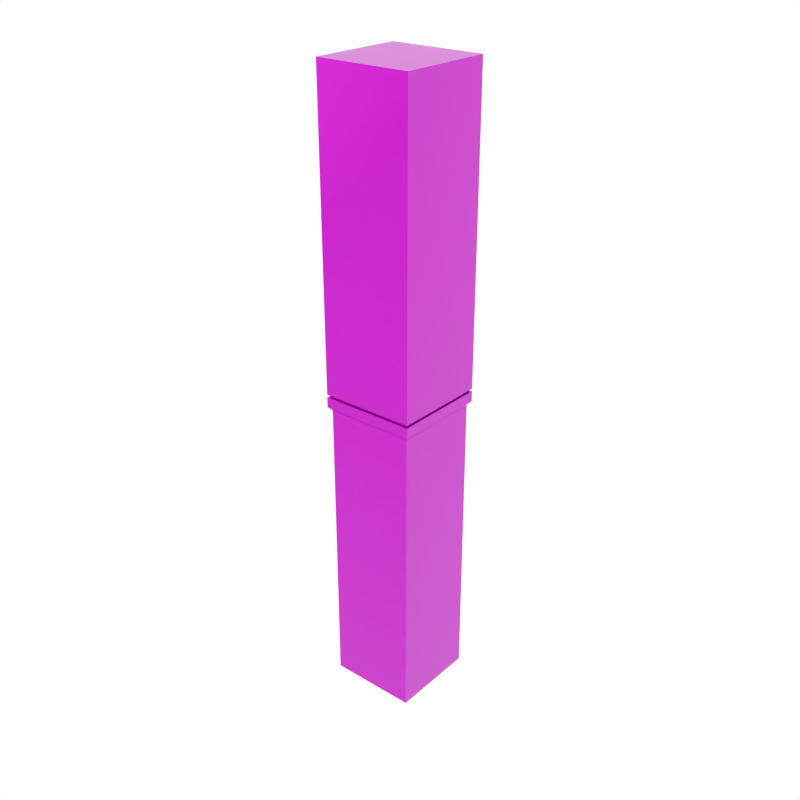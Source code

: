 # Source: Column_1.blend  (saved by Blender 3.0.42; exported with 4.5.12 LTS)
import bpy
from mathutils import Matrix  # noqa: F401  (used for matrix-valued properties, if any)

bpy.ops.wm.read_factory_settings(use_empty=True)
scene = bpy.context.scene
scene.name = 'Scene'

# ---- collections
col_collection_1 = bpy.data.collections.new('Collection 1'); scene.collection.children.link(col_collection_1)

# ---- images (referenced by path relative to the original .blend; pixels are not part of the script)
import os
ASSET_DIR = os.environ.get("B2B_ASSET_DIR", "")  # directory of the original .blend (textures are referenced by path, not embedded)
HERE = os.path.dirname(os.path.abspath(__file__))  # packed textures are extracted next to this script under _unpacked/

def load_image(name, relpath, width, height, colorspace="sRGB"):
    """Load a texture the original file referenced (path relative to the .blend, or extracted next to this script)."""
    p = next((c for c in (os.path.join(HERE, relpath), os.path.join(ASSET_DIR, relpath)) if relpath and os.path.exists(c)), "")
    if p:
        img = bpy.data.images.load(p, check_existing=True)
        img.name = name
    else:  # same state as the original file: an image datablock whose file is absent (Cycles renders it pink)
        img = bpy.data.images.new(name, width, height)
        img.source = "FILE"
        img.filepath = "//" + (relpath or name)
    img.colorspace_settings.name = colorspace
    return img
img_metalstainlesssteelbrushedelongated005_nrm16_2k_metalness = load_image('MetalStainlessSteelBrushedElongated005_NRM16_2K_METALNESS', 'MetalStainlessSteelBrushedElongated005_NRM16_2K_METALNESS.tif', 1024, 1024, 'sRGB')
img_metalstainlesssteelbrushedelongated005_metalness_2k_metalness = load_image('MetalStainlessSteelBrushedElongated005_METALNESS_2K_METALNESS', 'MetalStainlessSteelBrushedElongated005_METALNESS_2K_METALNESS.jpg', 1024, 1024, 'sRGB')
img_metalstainlesssteelbrushedelongated005_roughness_2k_metalness = load_image('MetalStainlessSteelBrushedElongated005_ROUGHNESS_2K_METALNESS', 'MetalStainlessSteelBrushedElongated005_ROUGHNESS_2K_METALNESS.jpg', 1024, 1024, 'sRGB')
img_metalstainlesssteelbrushedelongated005_col_2k_metalness = load_image('MetalStainlessSteelBrushedElongated005_COL_2K_METALNESS', 'MetalStainlessSteelBrushedElongated005_COL_2K_METALNESS.jpg', 1024, 1024, 'sRGB')
img_metalscuffs002_disp16_2k = load_image('MetalScuffs002_DISP16_2K', 'MetalScuffs002_DISP16_2K.tif', 1024, 1024, 'sRGB')
img_metalscuffs002_nrm16_2k = load_image('MetalScuffs002_NRM16_2K', 'MetalScuffs002_NRM16_2K.tif', 1024, 1024, 'sRGB')
img_metalscuffs002_metalness_2k = load_image('MetalScuffs002_METALNESS_2K', 'MetalScuffs002_METALNESS_2K.jpg', 1024, 1024, 'sRGB')
img_metalscuffs002_alphamasked_2k = load_image('MetalScuffs002_ALPHAMASKED_2K', 'MetalScuffs002_ALPHAMASKED_2K.png', 1024, 1024, 'sRGB')
img_metalscuffs002_overlay_2k = load_image('MetalScuffs002_OVERLAY_2K', 'MetalScuffs002_OVERLAY_2K.jpg', 1024, 1024, 'sRGB')
img_metalcorrodedheavy001_disp16_2k_metalness = load_image('MetalCorrodedHeavy001_DISP16_2K_METALNESS', 'MetalCorrodedHeavy001_DISP16_2K_METALNESS.tif', 1024, 1024, 'sRGB')
img_metalcorrodedheavy001_nrm16_2k_metalness = load_image('MetalCorrodedHeavy001_NRM16_2K_METALNESS', 'MetalCorrodedHeavy001_NRM16_2K_METALNESS.tif', 1024, 1024, 'sRGB')
img_metalcorrodedheavy001_metalness_2k_metalness = load_image('MetalCorrodedHeavy001_METALNESS_2K_METALNESS', 'MetalCorrodedHeavy001_METALNESS_2K_METALNESS.jpg', 1024, 1024, 'sRGB')
img_metalcorrodedheavy001_roughness_2k_metalness = load_image('MetalCorrodedHeavy001_ROUGHNESS_2K_METALNESS', 'MetalCorrodedHeavy001_ROUGHNESS_2K_METALNESS.jpg', 1024, 1024, 'sRGB')
img_metalcorrodedheavy001_col_2k_metalness = load_image('MetalCorrodedHeavy001_COL_2K_METALNESS', 'MetalCorrodedHeavy001_COL_2K_METALNESS.jpg', 1024, 1024, 'sRGB')

# ---- materials (node trees are filled in below, after node groups)
mat_main = bpy.data.materials.new('Main')
mat_main.alpha_threshold = 0.0
mat_main.diffuse_color = (0.402, 0.402, 0.402, 1.0)
mat_main.roughness = 0.5
mat_darkgrey = bpy.data.materials.new('DarkGrey')
mat_darkgrey.alpha_threshold = 0.0
mat_darkgrey.diffuse_color = (0.2395, 0.2395, 0.2395, 1.0)
mat_darkgrey.roughness = 0.5
mat_metalstainlesssteelbrushedelongated005_2k = bpy.data.materials.new('MetalStainlessSteelBrushedElongated005_2K')
mat_metalstainlesssteelbrushedelongated005_2k.displacement_method = 'BOTH'
mat_metalscuffs002_2k = bpy.data.materials.new('MetalScuffs002_2K')
mat_metalscuffs002_2k.displacement_method = 'BOTH'
mat_metalcorrodedheavy001_2k = bpy.data.materials.new('MetalCorrodedHeavy001_2K')
mat_metalcorrodedheavy001_2k.displacement_method = 'BOTH'

# ---- node groups
ng_poliigon_adjustments_001 = bpy.data.node_groups.new('.Poliigon_Adjustments.001', 'ShaderNodeTree')
_s = ng_poliigon_adjustments_001.interface.new_socket(name='Base Color', in_out='OUTPUT', socket_type='NodeSocketColor')
_s.default_value = (0.0, 0.0, 0.0, 0.0)
_s = ng_poliigon_adjustments_001.interface.new_socket(name='Subsurface Color', in_out='OUTPUT', socket_type='NodeSocketColor')
_s = ng_poliigon_adjustments_001.interface.new_socket(name='Metalness', in_out='OUTPUT', socket_type='NodeSocketFloat')
_s = ng_poliigon_adjustments_001.interface.new_socket(name='Roughness', in_out='OUTPUT', socket_type='NodeSocketFloat')
_s.min_value = 0.0
_s.max_value = 0.0
_s = ng_poliigon_adjustments_001.interface.new_socket(name='Transmission', in_out='OUTPUT', socket_type='NodeSocketFloat')
_s = ng_poliigon_adjustments_001.interface.new_socket(name='Alpha', in_out='OUTPUT', socket_type='NodeSocketFloat')
_s.default_value = 0.01
_s.min_value = -1e+04
_s.max_value = 1e+04
_s = ng_poliigon_adjustments_001.interface.new_socket(name='Normal', in_out='OUTPUT', socket_type='NodeSocketVector')
_s = ng_poliigon_adjustments_001.interface.new_socket(name='Height', in_out='OUTPUT', socket_type='NodeSocketFloat')
_s = ng_poliigon_adjustments_001.interface.new_socket(name='Scale', in_out='INPUT', socket_type='NodeSocketFloat')
_s.default_value = 1.0
_s.min_value = 0.0
_s.max_value = 1000.0
_s = ng_poliigon_adjustments_001.interface.new_socket(name='COLOR', in_out='INPUT', socket_type='NodeSocketColor')
_s.default_value = (1.0, 1.0, 1.0, 1.0)
_s = ng_poliigon_adjustments_001.interface.new_socket(name='Hue Adj.', in_out='INPUT', socket_type='NodeSocketFloat')
_s.min_value = -10.0
_s.max_value = 10.0
_s = ng_poliigon_adjustments_001.interface.new_socket(name='Saturation Adj.', in_out='INPUT', socket_type='NodeSocketFloat')
_s.min_value = -10.0
_s.max_value = 10.0
_s = ng_poliigon_adjustments_001.interface.new_socket(name='Value Adj.', in_out='INPUT', socket_type='NodeSocketFloat')
_s.min_value = -10.0
_s.max_value = 10.0
_s = ng_poliigon_adjustments_001.interface.new_socket(name='Brightness Adj.', in_out='INPUT', socket_type='NodeSocketFloat')
_s.min_value = -10.0
_s.max_value = 10.0
_s = ng_poliigon_adjustments_001.interface.new_socket(name='Contrast Adj.', in_out='INPUT', socket_type='NodeSocketFloat')
_s.min_value = -10.0
_s.max_value = 10.0
_s = ng_poliigon_adjustments_001.interface.new_socket(name='SSS', in_out='INPUT', socket_type='NodeSocketColor')
_s = ng_poliigon_adjustments_001.interface.new_socket(name='Subsurface Multiplier', in_out='INPUT', socket_type='NodeSocketFloat')
_s = ng_poliigon_adjustments_001.interface.new_socket(name='METALNESS', in_out='INPUT', socket_type='NodeSocketColor')
_s = ng_poliigon_adjustments_001.interface.new_socket(name='ROUGHNESS', in_out='INPUT', socket_type='NodeSocketColor')
_s.default_value = (0.8, 0.8, 0.8, 1.0)
_s = ng_poliigon_adjustments_001.interface.new_socket(name='Roughness Adj.', in_out='INPUT', socket_type='NodeSocketFloat')
_s.min_value = 0.0
_s.max_value = 10.0
_s = ng_poliigon_adjustments_001.interface.new_socket(name='Alpha', in_out='INPUT', socket_type='NodeSocketFloat')
_s.default_value = 1.0
_s.min_value = 0.0
_s.max_value = 1.0
_s = ng_poliigon_adjustments_001.interface.new_socket(name='DISPLACEMENT', in_out='INPUT', socket_type='NodeSocketColor')
_s = ng_poliigon_adjustments_001.interface.new_socket(name='Displacement Strength', in_out='INPUT', socket_type='NodeSocketFloat')
_s.min_value = -100.0
_s.max_value = 100.0
_s = ng_poliigon_adjustments_001.interface.new_socket(name='Displacement Mid-level', in_out='INPUT', socket_type='NodeSocketFloat')
_s.min_value = -100.0
_s.max_value = 100.0
_s = ng_poliigon_adjustments_001.interface.new_socket(name='Normal', in_out='INPUT', socket_type='NodeSocketVector')
_s = ng_poliigon_adjustments_001.interface.new_socket(name='Transmission', in_out='INPUT', socket_type='NodeSocketFloat')
_N = ng_poliigon_adjustments_001.nodes; _L = ng_poliigon_adjustments_001.links
n0 = _N.new('ShaderNodeHueSaturation'); n0.name = 'COLOR Adjust'; n0.location = (-60, 320)
n0.label = 'COLOR Adjust'
n1 = _N.new('ShaderNodeMath'); n1.name = 'ROUGHNESS Multiply'; n1.location = (-74, -60)
n1.label = 'ROUGHNESS Multiply'
n1.hide = True
n1.operation = 'MULTIPLY'
n2 = _N.new('ShaderNodeMath'); n2.name = 'ROUGHNESS Fix Pre'; n2.location = (-74, -140)
n2.label = 'ROUGHNESS Fix Pre'
n2.hide = True
n2.operation = 'SUBTRACT'
n2.inputs[1].default_value = 1.0
n3 = _N.new('ShaderNodeMath'); n3.name = 'Disp Fix Mult'; n3.location = (-74, -319)
n3.label = 'Disp Fix Mult'
n3.hide = True
n3.operation = 'MULTIPLY'
n4 = _N.new('ShaderNodeBrightContrast'); n4.name = 'Bright/Contrast'; n4.location = (127, 220)
n5 = _N.new('ShaderNodeMath'); n5.name = 'Roughness Fix'; n5.location = (127, -100)
n5.label = 'Roughness Fix'
n5.hide = True
n6 = _N.new('ShaderNodeMath'); n6.name = 'Math.010'; n6.location = (127, 20)
n6.hide = True
n6.operation = 'MULTIPLY'
n6.use_clamp = True
n7 = _N.new('NodeGroupOutput'); n7.name = 'Group Output'; n7.location = (385, 80)
n8 = _N.new('ShaderNodeMath'); n8.name = 'Disp Fix'; n8.location = (127, -270)
n8.label = 'Disp Fix'
n8.hide = True
n9 = _N.new('ShaderNodeMath'); n9.name = 'Math.002'; n9.location = (-242, 320)
n9.hide = True
n9.operation = 'DIVIDE'
n9.inputs[1].default_value = 20.0
n10 = _N.new('ShaderNodeMath'); n10.name = 'Math.004'; n10.location = (-242, 280)
n10.hide = True
n10.operation = 'DIVIDE'
n10.inputs[1].default_value = 10.0
n11 = _N.new('ShaderNodeMath'); n11.name = 'Math.006'; n11.location = (-242, 240)
n11.hide = True
n11.operation = 'DIVIDE'
n11.inputs[1].default_value = 10.0
n12 = _N.new('ShaderNodeMath'); n12.name = 'Math.007'; n12.location = (-242, 140)
n12.hide = True
n12.operation = 'MULTIPLY'
n12.inputs[1].default_value = 0.1
n13 = _N.new('ShaderNodeMath'); n13.name = 'Math.008'; n13.location = (-242, 100)
n13.hide = True
n13.operation = 'MULTIPLY'
n13.inputs[1].default_value = 0.1
n14 = _N.new('ShaderNodeMath'); n14.name = 'Roughness'; n14.location = (-242, -100)
n14.label = 'Roughness'
n14.hide = True
n14.inputs[1].default_value = 1.0
n15 = _N.new('ShaderNodeInvert'); n15.name = 'Disp Fix Invert'; n15.location = (-242, -319)
n15.label = 'Disp Fix Invert'
n15.hide = True
n16 = _N.new('ShaderNodeMath'); n16.name = 'DISPLACEMENT Adjust'; n16.location = (-242, -216)
n16.label = 'DISPLACEMENT Adjust'
n16.hide = True
n16.operation = 'MULTIPLY'
n17 = _N.new('ShaderNodeMath'); n17.name = 'Math.001'; n17.location = (-420, 320)
n17.hide = True
n17.inputs[1].default_value = 10.0
n18 = _N.new('ShaderNodeMath'); n18.name = 'Math.003'; n18.location = (-420, 280)
n18.hide = True
n18.inputs[1].default_value = 10.0
n19 = _N.new('ShaderNodeMath'); n19.name = 'Math.005'; n19.location = (-420, 240)
n19.hide = True
n19.inputs[1].default_value = 10.0
n20 = _N.new('ShaderNodeMath'); n20.name = 'DISPLACEMENT Height'; n20.location = (-74, -270)
n20.label = 'DISPLACEMENT Height'
n20.hide = True
n21 = _N.new('NodeGroupInput'); n21.name = 'Group Input'; n21.location = (-740, 140)
_L.new(n1.outputs[0], n5.inputs[0])
_L.new(n2.outputs[0], n5.inputs[1])
_L.new(n0.outputs[0], n4.inputs[0])
_L.new(n21.outputs[5], n12.inputs[0])
_L.new(n21.outputs[6], n13.inputs[0])
_L.new(n4.outputs[0], n7.inputs[0])
_L.new(n5.outputs[0], n7.inputs[3])
_L.new(n21.outputs[11], n14.inputs[0])
_L.new(n21.outputs[1], n0.inputs[4])
_L.new(n14.outputs[0], n1.inputs[1])
_L.new(n14.outputs[0], n2.inputs[0])
_L.new(n21.outputs[10], n1.inputs[0])
_L.new(n21.outputs[12], n7.inputs[5])
_L.new(n21.outputs[9], n7.inputs[2])
_L.new(n21.outputs[2], n17.inputs[0])
_L.new(n17.outputs[0], n9.inputs[0])
_L.new(n18.outputs[0], n10.inputs[0])
_L.new(n21.outputs[3], n18.inputs[0])
_L.new(n19.outputs[0], n11.inputs[0])
_L.new(n21.outputs[4], n19.inputs[0])
_L.new(n9.outputs[0], n0.inputs[0])
_L.new(n10.outputs[0], n0.inputs[1])
_L.new(n11.outputs[0], n0.inputs[2])
_L.new(n12.outputs[0], n4.inputs[1])
_L.new(n13.outputs[0], n4.inputs[2])
_L.new(n16.outputs[0], n20.inputs[0])
_L.new(n20.outputs[0], n8.inputs[0])
_L.new(n15.outputs[0], n3.inputs[0])
_L.new(n3.outputs[0], n8.inputs[1])
_L.new(n21.outputs[13], n16.inputs[0])
_L.new(n21.outputs[15], n20.inputs[1])
_L.new(n21.outputs[16], n7.inputs[6])
_L.new(n21.outputs[14], n16.inputs[1])
_L.new(n21.outputs[14], n15.inputs[1])
_L.new(n21.outputs[7], n6.inputs[0])
_L.new(n6.outputs[0], n7.inputs[1])
_L.new(n21.outputs[8], n6.inputs[1])
_L.new(n8.outputs[0], n7.inputs[7])
_L.new(n21.outputs[17], n7.inputs[4])
n7.is_active_output = True
ng_simple_uv_mapping_001 = bpy.data.node_groups.new('.simple_uv_mapping.001', 'ShaderNodeTree')
_s = ng_simple_uv_mapping_001.interface.new_socket(name='UV', in_out='OUTPUT', socket_type='NodeSocketVector')
_s = ng_simple_uv_mapping_001.interface.new_socket(name='UV', in_out='INPUT', socket_type='NodeSocketVector')
_s.min_value = -1e+04
_s.max_value = 1e+04
_s = ng_simple_uv_mapping_001.interface.new_socket(name='Scale', in_out='INPUT', socket_type='NodeSocketFloat')
_s.default_value = 1.0
_s.min_value = 0.0
_s.max_value = 500.0
_s = ng_simple_uv_mapping_001.interface.new_socket(name='Aspect Ratio', in_out='INPUT', socket_type='NodeSocketFloat')
_s.default_value = 1.0
_s.min_value = 0.0
_s.max_value = 2.0
_s = ng_simple_uv_mapping_001.interface.new_socket(name='Translate X', in_out='INPUT', socket_type='NodeSocketFloat')
_s.min_value = -50.0
_s.max_value = 50.0
_s = ng_simple_uv_mapping_001.interface.new_socket(name='Translate Y', in_out='INPUT', socket_type='NodeSocketFloat')
_s.min_value = -50.0
_s.max_value = 50.0
_s = ng_simple_uv_mapping_001.interface.new_socket(name='Rotation', in_out='INPUT', socket_type='NodeSocketFloat')
_s.min_value = -360.0
_s.max_value = 360.0
_N = ng_simple_uv_mapping_001.nodes; _L = ng_simple_uv_mapping_001.links
n0 = _N.new('ShaderNodeCombineXYZ'); n0.name = 'Combine XYZ'; n0.location = (54, -485)
n0.hide = True
n1 = _N.new('ShaderNodeCombineXYZ'); n1.name = 'Combine XYZ.001'; n1.location = (365, -373)
n1.hide = True
n1.inputs[0].default_value = 1.0
n1.inputs[2].default_value = 1.0
n2 = _N.new('NodeFrame'); n2.name = 'Frame'; n2.location = (-1436, 874)
n2.label = 'Scale'
n2.width = 200
n2.label_size = 64
n3 = _N.new('NodeFrame'); n3.name = 'Frame.001'; n3.location = (-976, 544)
n3.label = 'Aspect Adjust'
n3.width = 369
n3.label_size = 64
n4 = _N.new('NodeFrame'); n4.name = 'Frame.002'; n4.location = (-284, 656)
n4.label = 'Translate'
n4.width = 360
n4.label_size = 64
n5 = _N.new('NodeFrame'); n5.name = 'Frame.003'; n5.location = (800, 800)
n5.label = 'Rotation'
n5.width = 360
n5.label_size = 64
n6 = _N.new('NodeGroupInput'); n6.name = 'Group Input'; n6.location = (-1082, 127)
n7 = _N.new('NodeGroupOutput'); n7.name = 'Group Output'; n7.location = (492, 262)
n8 = _N.new('ShaderNodeMath'); n8.name = 'Math'; n8.location = (-653, -630)
n8.hide = True
n8.operation = 'RADIANS'
n9 = _N.new('ShaderNodeVectorMath'); n9.name = 'Vector Math'; n9.location = (608, -646)
n9.hide = True
n9.operation = 'MULTIPLY'
n10 = _N.new('ShaderNodeVectorMath'); n10.name = 'Vector Math.001'; n10.location = (214, -430)
n10.hide = True
n11 = _N.new('ShaderNodeVectorMath'); n11.name = 'Vector Math.002'; n11.location = (533, -317)
n11.hide = True
n11.operation = 'MULTIPLY'
n12 = _N.new('ShaderNodeVectorRotate'); n12.name = 'Vector Rotate'; n12.location = (-492, -573)
n12.hide = True
n0.parent = n4
n1.parent = n3
n8.parent = n5
n9.parent = n2
n10.parent = n4
n11.parent = n3
n12.parent = n5
_L.new(n6.outputs[0], n9.inputs[0])
_L.new(n6.outputs[3], n0.inputs[0])
_L.new(n6.outputs[4], n0.inputs[1])
_L.new(n6.outputs[2], n1.inputs[1])
_L.new(n9.outputs[0], n11.inputs[0])
_L.new(n0.outputs[0], n10.inputs[1])
_L.new(n11.outputs[0], n10.inputs[0])
_L.new(n1.outputs[0], n11.inputs[1])
_L.new(n6.outputs[1], n9.inputs[1])
_L.new(n10.outputs[0], n12.inputs[0])
_L.new(n6.outputs[5], n8.inputs[0])
_L.new(n12.outputs[0], n7.inputs[0])
_L.new(n8.outputs[0], n12.inputs[3])
n7.is_active_output = True
ng_metalstainlesssteelbrushedelongated005_2k = bpy.data.node_groups.new('MetalStainlessSteelBrushedElongated005_2K', 'ShaderNodeTree')
_s = ng_metalstainlesssteelbrushedelongated005_2k.interface.new_socket(name='Base Color', in_out='OUTPUT', socket_type='NodeSocketColor')
_s.default_value = (0.0, 0.0, 0.0, 0.0)
_s = ng_metalstainlesssteelbrushedelongated005_2k.interface.new_socket(name='Subsurface Color', in_out='OUTPUT', socket_type='NodeSocketColor')
_s = ng_metalstainlesssteelbrushedelongated005_2k.interface.new_socket(name='Metalness', in_out='OUTPUT', socket_type='NodeSocketFloat')
_s = ng_metalstainlesssteelbrushedelongated005_2k.interface.new_socket(name='Roughness', in_out='OUTPUT', socket_type='NodeSocketFloat')
_s.min_value = 0.0
_s.max_value = 0.0
_s = ng_metalstainlesssteelbrushedelongated005_2k.interface.new_socket(name='Transmission', in_out='OUTPUT', socket_type='NodeSocketFloat')
_s = ng_metalstainlesssteelbrushedelongated005_2k.interface.new_socket(name='Alpha', in_out='OUTPUT', socket_type='NodeSocketFloat')
_s.default_value = 0.01
_s.min_value = -1e+04
_s.max_value = 1e+04
_s = ng_metalstainlesssteelbrushedelongated005_2k.interface.new_socket(name='Normal', in_out='OUTPUT', socket_type='NodeSocketVector')
_s = ng_metalstainlesssteelbrushedelongated005_2k.interface.new_socket(name='Height', in_out='OUTPUT', socket_type='NodeSocketFloat')
_s = ng_metalstainlesssteelbrushedelongated005_2k.interface.new_socket(name='UV', in_out='INPUT', socket_type='NodeSocketVector')
_s.default_value = (0.5, 0.5, 0.5)
_s.min_value = -1e+04
_s.max_value = 1e+04
_s = ng_metalstainlesssteelbrushedelongated005_2k.interface.new_socket(name='Scale', in_out='INPUT', socket_type='NodeSocketFloat')
_s.default_value = 1.0
_s.min_value = 0.0
_s.max_value = 100.0
_s = ng_metalstainlesssteelbrushedelongated005_2k.interface.new_socket(name='Aspect Ratio', in_out='INPUT', socket_type='NodeSocketFloat')
_s.default_value = 1.0
_s.min_value = 0.0
_s.max_value = 1.0
_s = ng_metalstainlesssteelbrushedelongated005_2k.interface.new_socket(name='Translate X', in_out='INPUT', socket_type='NodeSocketFloat')
_s.min_value = -100.0
_s.max_value = 100.0
_s = ng_metalstainlesssteelbrushedelongated005_2k.interface.new_socket(name='Translate Y', in_out='INPUT', socket_type='NodeSocketFloat')
_s.min_value = -100.0
_s.max_value = 100.0
_s = ng_metalstainlesssteelbrushedelongated005_2k.interface.new_socket(name='Global Rotation', in_out='INPUT', socket_type='NodeSocketFloat')
_s.min_value = -360.0
_s.max_value = 360.0
_s = ng_metalstainlesssteelbrushedelongated005_2k.interface.new_socket(name='Color Hue Adj.', in_out='INPUT', socket_type='NodeSocketFloat')
_s.min_value = -10.0
_s.max_value = 10.0
_s = ng_metalstainlesssteelbrushedelongated005_2k.interface.new_socket(name='Color Saturation Adj.', in_out='INPUT', socket_type='NodeSocketFloat')
_s.min_value = -10.0
_s.max_value = 10.0
_s = ng_metalstainlesssteelbrushedelongated005_2k.interface.new_socket(name='Color Value Adj.', in_out='INPUT', socket_type='NodeSocketFloat')
_s.min_value = -10.0
_s.max_value = 10.0
_s = ng_metalstainlesssteelbrushedelongated005_2k.interface.new_socket(name='Color Brightness Adj.', in_out='INPUT', socket_type='NodeSocketFloat')
_s.min_value = -10.0
_s.max_value = 10.0
_s = ng_metalstainlesssteelbrushedelongated005_2k.interface.new_socket(name='Color Contrast Adj.', in_out='INPUT', socket_type='NodeSocketFloat')
_s.min_value = -10.0
_s.max_value = 10.0
_s = ng_metalstainlesssteelbrushedelongated005_2k.interface.new_socket(name='AO Strength', in_out='INPUT', socket_type='NodeSocketFloat')
_s.default_value = 1.0
_s.min_value = 0.0
_s.max_value = 1.0
_s = ng_metalstainlesssteelbrushedelongated005_2k.interface.new_socket(name='Roughness Adj.', in_out='INPUT', socket_type='NodeSocketFloat')
_s.min_value = -1.0
_s.max_value = 1.0
_s = ng_metalstainlesssteelbrushedelongated005_2k.interface.new_socket(name='Normal Strength', in_out='INPUT', socket_type='NodeSocketFloat')
_s.default_value = 1.0
_s.min_value = 0.0
_s.max_value = 1.0
_s = ng_metalstainlesssteelbrushedelongated005_2k.interface.new_socket(name='Displacement Strength', in_out='INPUT', socket_type='NodeSocketFloat')
_s.min_value = -10.0
_s.max_value = 10.0
_s = ng_metalstainlesssteelbrushedelongated005_2k.interface.new_socket(name='Displacement Mid-Level', in_out='INPUT', socket_type='NodeSocketFloat')
_s.min_value = -10.0
_s.max_value = 10.0
_s = ng_metalstainlesssteelbrushedelongated005_2k.interface.new_socket(name='Bump Strength', in_out='INPUT', socket_type='NodeSocketFloat')
_s.min_value = 0.0
_s.max_value = 90.0
_s = ng_metalstainlesssteelbrushedelongated005_2k.interface.new_socket(name='Subsurface Multiplier', in_out='INPUT', socket_type='NodeSocketFloat')
_s.default_value = 0.01
_s.min_value = 0.0
_N = ng_metalstainlesssteelbrushedelongated005_2k.nodes; _L = ng_metalstainlesssteelbrushedelongated005_2k.links
n0 = _N.new('NodeFrame'); n0.name = 'MapsFrame'; n0.location = (-470, 282)
n0.label = 'Maps'
n0.width = 555
n0.label_size = 50
n1 = _N.new('NodeGroupOutput'); n1.name = 'Group Output'; n1.location = (720, 260)
n2 = _N.new('NodeGroupInput'); n2.name = 'Group Input'; n2.location = (-1069, 82)
n2.width = 167
n3 = _N.new('ShaderNodeGroup'); n3.name = 'Poliigon Adjustments Group'; n3.location = (157, 273)
n3.label = 'Poliigon Adjustments Group'
n3.width = 211
n3.node_tree = ng_poliigon_adjustments_001
n3.inputs[7].default_value = (0.0, 0.0, 0.0, 1.0)
n3.inputs[12].default_value = 1.0
n3.inputs[13].default_value = (0.0, 0.0, 0.0, 1.0)
n3.inputs[17].default_value = 0.0
n4 = _N.new('ShaderNodeTexImage'); n4.name = 'NORMAL'; n4.location = (30, -469)
n4.label = 'NORMAL'
n4.width = 140
n4.hide = True
n4.image = img_metalstainlesssteelbrushedelongated005_nrm16_2k_metalness
n5 = _N.new('ShaderNodeTexImage'); n5.name = 'METALNESS'; n5.location = (30, -295)
n5.label = 'METALNESS'
n5.width = 140
n5.hide = True
n5.image = img_metalstainlesssteelbrushedelongated005_metalness_2k_metalness
n6 = _N.new('ShaderNodeNormalMap'); n6.name = 'Normal Map'; n6.location = (211, -468)
n6.label = 'Normal Map'
n6.width = 141
n6.hide = True
n7 = _N.new('ShaderNodeTexImage'); n7.name = 'ROUGHNESS'; n7.location = (30, -248)
n7.label = 'ROUGHNESS'
n7.width = 140
n7.hide = True
n7.image = img_metalstainlesssteelbrushedelongated005_roughness_2k_metalness
n8 = _N.new('ShaderNodeInvert'); n8.name = 'InvertGloss'; n8.location = (216, -202)
n8.label = 'InvertGloss'
n8.hide = True
n9 = _N.new('ShaderNodeMix'); n9.name = 'AO + COLOR (Multiply)'; n9.location = (216, -124)
n9.label = 'AO + COLOR (Multiply)'
n9.hide = True
n9.data_type = 'RGBA'
n9.blend_type = 'MULTIPLY'
n9.inputs[7].default_value = (1.0, 1.0, 1.0, 1.0)
n10 = _N.new('ShaderNodeTexImage'); n10.name = 'COLOR'; n10.location = (30, -112)
n10.label = 'COLOR'
n10.width = 140
n10.hide = True
n10.image = img_metalstainlesssteelbrushedelongated005_col_2k_metalness
n11 = _N.new('ShaderNodeGroup'); n11.name = 'Group'; n11.location = (-799, 266)
n11.width = 188
n11.node_tree = ng_simple_uv_mapping_001
n4.parent = n0
n5.parent = n0
n6.parent = n0
n7.parent = n0
n8.parent = n0
n9.parent = n0
n10.parent = n0
_L.new(n4.outputs[0], n6.inputs[1])
_L.new(n10.outputs[0], n9.inputs[6])
_L.new(n2.outputs[11], n9.inputs[0])
_L.new(n2.outputs[13], n6.inputs[0])
_L.new(n9.outputs[2], n3.inputs[1])
_L.new(n2.outputs[12], n3.inputs[11])
_L.new(n2.outputs[6], n3.inputs[2])
_L.new(n2.outputs[7], n3.inputs[3])
_L.new(n2.outputs[8], n3.inputs[4])
_L.new(n2.outputs[9], n3.inputs[5])
_L.new(n5.outputs[0], n3.inputs[9])
_L.new(n2.outputs[14], n3.inputs[14])
_L.new(n2.outputs[1], n3.inputs[0])
_L.new(n3.outputs[0], n1.inputs[0])
_L.new(n3.outputs[2], n1.inputs[2])
_L.new(n3.outputs[3], n1.inputs[3])
_L.new(n3.outputs[5], n1.inputs[5])
_L.new(n3.outputs[6], n1.inputs[6])
_L.new(n2.outputs[15], n3.inputs[15])
_L.new(n3.outputs[1], n1.inputs[1])
_L.new(n2.outputs[17], n3.inputs[8])
_L.new(n11.outputs[0], n10.inputs[0])
_L.new(n11.outputs[0], n4.inputs[0])
_L.new(n11.outputs[0], n7.inputs[0])
_L.new(n11.outputs[0], n5.inputs[0])
_L.new(n2.outputs[0], n11.inputs[0])
_L.new(n2.outputs[1], n11.inputs[1])
_L.new(n2.outputs[2], n11.inputs[2])
_L.new(n2.outputs[3], n11.inputs[3])
_L.new(n2.outputs[4], n11.inputs[4])
_L.new(n2.outputs[5], n11.inputs[5])
_L.new(n3.outputs[7], n1.inputs[7])
_L.new(n3.outputs[4], n1.inputs[4])
_L.new(n2.outputs[10], n3.inputs[6])
_L.new(n6.outputs[0], n3.inputs[16])
_L.new(n7.outputs[0], n3.inputs[10])
n1.is_active_output = True
ng_simple_uv_mapping_002 = bpy.data.node_groups.new('.simple_uv_mapping.002', 'ShaderNodeTree')
_s = ng_simple_uv_mapping_002.interface.new_socket(name='UV', in_out='OUTPUT', socket_type='NodeSocketVector')
_s = ng_simple_uv_mapping_002.interface.new_socket(name='UV', in_out='INPUT', socket_type='NodeSocketVector')
_s.min_value = -1e+04
_s.max_value = 1e+04
_s = ng_simple_uv_mapping_002.interface.new_socket(name='Scale', in_out='INPUT', socket_type='NodeSocketFloat')
_s.default_value = 1.0
_s.min_value = 0.0
_s.max_value = 500.0
_s = ng_simple_uv_mapping_002.interface.new_socket(name='Aspect Ratio', in_out='INPUT', socket_type='NodeSocketFloat')
_s.default_value = 1.0
_s.min_value = 0.0
_s.max_value = 2.0
_s = ng_simple_uv_mapping_002.interface.new_socket(name='Translate X', in_out='INPUT', socket_type='NodeSocketFloat')
_s.min_value = -50.0
_s.max_value = 50.0
_s = ng_simple_uv_mapping_002.interface.new_socket(name='Translate Y', in_out='INPUT', socket_type='NodeSocketFloat')
_s.min_value = -50.0
_s.max_value = 50.0
_s = ng_simple_uv_mapping_002.interface.new_socket(name='Rotation', in_out='INPUT', socket_type='NodeSocketFloat')
_s.min_value = -360.0
_s.max_value = 360.0
_N = ng_simple_uv_mapping_002.nodes; _L = ng_simple_uv_mapping_002.links
n0 = _N.new('ShaderNodeCombineXYZ'); n0.name = 'Combine XYZ'; n0.location = (54, -485)
n0.hide = True
n1 = _N.new('ShaderNodeCombineXYZ'); n1.name = 'Combine XYZ.001'; n1.location = (365, -373)
n1.hide = True
n1.inputs[0].default_value = 1.0
n1.inputs[2].default_value = 1.0
n2 = _N.new('NodeFrame'); n2.name = 'Frame'; n2.location = (-1436, 874)
n2.label = 'Scale'
n2.width = 200
n2.label_size = 64
n3 = _N.new('NodeFrame'); n3.name = 'Frame.001'; n3.location = (-976, 544)
n3.label = 'Aspect Adjust'
n3.width = 369
n3.label_size = 64
n4 = _N.new('NodeFrame'); n4.name = 'Frame.002'; n4.location = (-284, 656)
n4.label = 'Translate'
n4.width = 360
n4.label_size = 64
n5 = _N.new('NodeFrame'); n5.name = 'Frame.003'; n5.location = (800, 800)
n5.label = 'Rotation'
n5.width = 360
n5.label_size = 64
n6 = _N.new('NodeGroupInput'); n6.name = 'Group Input'; n6.location = (-1082, 127)
n7 = _N.new('NodeGroupOutput'); n7.name = 'Group Output'; n7.location = (492, 262)
n8 = _N.new('ShaderNodeMath'); n8.name = 'Math'; n8.location = (-653, -630)
n8.hide = True
n8.operation = 'RADIANS'
n9 = _N.new('ShaderNodeVectorMath'); n9.name = 'Vector Math'; n9.location = (608, -646)
n9.hide = True
n9.operation = 'MULTIPLY'
n10 = _N.new('ShaderNodeVectorMath'); n10.name = 'Vector Math.001'; n10.location = (214, -430)
n10.hide = True
n11 = _N.new('ShaderNodeVectorMath'); n11.name = 'Vector Math.002'; n11.location = (533, -317)
n11.hide = True
n11.operation = 'MULTIPLY'
n12 = _N.new('ShaderNodeVectorRotate'); n12.name = 'Vector Rotate'; n12.location = (-492, -573)
n12.hide = True
n0.parent = n4
n1.parent = n3
n8.parent = n5
n9.parent = n2
n10.parent = n4
n11.parent = n3
n12.parent = n5
_L.new(n6.outputs[0], n9.inputs[0])
_L.new(n6.outputs[3], n0.inputs[0])
_L.new(n6.outputs[4], n0.inputs[1])
_L.new(n6.outputs[2], n1.inputs[1])
_L.new(n9.outputs[0], n11.inputs[0])
_L.new(n0.outputs[0], n10.inputs[1])
_L.new(n11.outputs[0], n10.inputs[0])
_L.new(n1.outputs[0], n11.inputs[1])
_L.new(n6.outputs[1], n9.inputs[1])
_L.new(n10.outputs[0], n12.inputs[0])
_L.new(n6.outputs[5], n8.inputs[0])
_L.new(n12.outputs[0], n7.inputs[0])
_L.new(n8.outputs[0], n12.inputs[3])
n7.is_active_output = True
ng_metalscuffs002_2k = bpy.data.node_groups.new('MetalScuffs002_2K', 'ShaderNodeTree')
_s = ng_metalscuffs002_2k.interface.new_socket(name='Base Color', in_out='OUTPUT', socket_type='NodeSocketColor')
_s.default_value = (0.0, 0.0, 0.0, 0.0)
_s = ng_metalscuffs002_2k.interface.new_socket(name='Subsurface Color', in_out='OUTPUT', socket_type='NodeSocketColor')
_s = ng_metalscuffs002_2k.interface.new_socket(name='Metalness', in_out='OUTPUT', socket_type='NodeSocketFloat')
_s = ng_metalscuffs002_2k.interface.new_socket(name='Roughness', in_out='OUTPUT', socket_type='NodeSocketFloat')
_s.min_value = 0.0
_s.max_value = 0.0
_s = ng_metalscuffs002_2k.interface.new_socket(name='Transmission', in_out='OUTPUT', socket_type='NodeSocketFloat')
_s = ng_metalscuffs002_2k.interface.new_socket(name='Alpha', in_out='OUTPUT', socket_type='NodeSocketFloat')
_s.default_value = 0.01
_s.min_value = -1e+04
_s.max_value = 1e+04
_s = ng_metalscuffs002_2k.interface.new_socket(name='Normal', in_out='OUTPUT', socket_type='NodeSocketVector')
_s = ng_metalscuffs002_2k.interface.new_socket(name='Height', in_out='OUTPUT', socket_type='NodeSocketFloat')
_s = ng_metalscuffs002_2k.interface.new_socket(name='UV', in_out='INPUT', socket_type='NodeSocketVector')
_s.default_value = (0.5, 0.5, 0.5)
_s.min_value = -1e+04
_s.max_value = 1e+04
_s = ng_metalscuffs002_2k.interface.new_socket(name='Scale', in_out='INPUT', socket_type='NodeSocketFloat')
_s.default_value = 1.0
_s.min_value = 0.0
_s.max_value = 100.0
_s = ng_metalscuffs002_2k.interface.new_socket(name='Aspect Ratio', in_out='INPUT', socket_type='NodeSocketFloat')
_s.default_value = 1.0
_s.min_value = 0.0
_s.max_value = 1.0
_s = ng_metalscuffs002_2k.interface.new_socket(name='Translate X', in_out='INPUT', socket_type='NodeSocketFloat')
_s.min_value = -100.0
_s.max_value = 100.0
_s = ng_metalscuffs002_2k.interface.new_socket(name='Translate Y', in_out='INPUT', socket_type='NodeSocketFloat')
_s.min_value = -100.0
_s.max_value = 100.0
_s = ng_metalscuffs002_2k.interface.new_socket(name='Global Rotation', in_out='INPUT', socket_type='NodeSocketFloat')
_s.min_value = -360.0
_s.max_value = 360.0
_s = ng_metalscuffs002_2k.interface.new_socket(name='Color Hue Adj.', in_out='INPUT', socket_type='NodeSocketFloat')
_s.min_value = -10.0
_s.max_value = 10.0
_s = ng_metalscuffs002_2k.interface.new_socket(name='Color Saturation Adj.', in_out='INPUT', socket_type='NodeSocketFloat')
_s.min_value = -10.0
_s.max_value = 10.0
_s = ng_metalscuffs002_2k.interface.new_socket(name='Color Value Adj.', in_out='INPUT', socket_type='NodeSocketFloat')
_s.min_value = -10.0
_s.max_value = 10.0
_s = ng_metalscuffs002_2k.interface.new_socket(name='Color Brightness Adj.', in_out='INPUT', socket_type='NodeSocketFloat')
_s.min_value = -10.0
_s.max_value = 10.0
_s = ng_metalscuffs002_2k.interface.new_socket(name='Color Contrast Adj.', in_out='INPUT', socket_type='NodeSocketFloat')
_s.min_value = -10.0
_s.max_value = 10.0
_s = ng_metalscuffs002_2k.interface.new_socket(name='AO Strength', in_out='INPUT', socket_type='NodeSocketFloat')
_s.default_value = 1.0
_s.min_value = 0.0
_s.max_value = 1.0
_s = ng_metalscuffs002_2k.interface.new_socket(name='Roughness Adj.', in_out='INPUT', socket_type='NodeSocketFloat')
_s.min_value = -1.0
_s.max_value = 1.0
_s = ng_metalscuffs002_2k.interface.new_socket(name='Normal Strength', in_out='INPUT', socket_type='NodeSocketFloat')
_s.default_value = 1.0
_s.min_value = 0.0
_s.max_value = 1.0
_s = ng_metalscuffs002_2k.interface.new_socket(name='Displacement Strength', in_out='INPUT', socket_type='NodeSocketFloat')
_s.min_value = -10.0
_s.max_value = 10.0
_s = ng_metalscuffs002_2k.interface.new_socket(name='Displacement Mid-Level', in_out='INPUT', socket_type='NodeSocketFloat')
_s.min_value = -10.0
_s.max_value = 10.0
_s = ng_metalscuffs002_2k.interface.new_socket(name='Bump Strength', in_out='INPUT', socket_type='NodeSocketFloat')
_s.min_value = 0.0
_s.max_value = 90.0
_s = ng_metalscuffs002_2k.interface.new_socket(name='Subsurface Multiplier', in_out='INPUT', socket_type='NodeSocketFloat')
_s.default_value = 0.01
_s.min_value = 0.0
_N = ng_metalscuffs002_2k.nodes; _L = ng_metalscuffs002_2k.links
n0 = _N.new('NodeFrame'); n0.name = 'MapsFrame'; n0.location = (-470, 282)
n0.label = 'Maps'
n0.width = 555
n0.label_size = 50
n1 = _N.new('NodeGroupOutput'); n1.name = 'Group Output'; n1.location = (720, 260)
n2 = _N.new('NodeGroupInput'); n2.name = 'Group Input'; n2.location = (-1069, 82)
n2.width = 167
n3 = _N.new('ShaderNodeGroup'); n3.name = 'Poliigon Adjustments Group'; n3.location = (157, 273)
n3.label = 'Poliigon Adjustments Group'
n3.width = 211
n3.node_tree = ng_poliigon_adjustments_001
n3.inputs[7].default_value = (0.0, 0.0, 0.0, 1.0)
n3.inputs[17].default_value = 0.0
n4 = _N.new('ShaderNodeTexImage'); n4.name = 'DISPLACEMENT'; n4.location = (30, -355)
n4.label = 'DISPLACEMENT'
n4.width = 140
n4.hide = True
n4.image = img_metalscuffs002_disp16_2k
n5 = _N.new('ShaderNodeTexImage'); n5.name = 'NORMAL'; n5.location = (30, -469)
n5.label = 'NORMAL'
n5.width = 140
n5.hide = True
n5.image = img_metalscuffs002_nrm16_2k
n6 = _N.new('ShaderNodeTexImage'); n6.name = 'METALNESS'; n6.location = (30, -295)
n6.label = 'METALNESS'
n6.width = 140
n6.hide = True
n6.image = img_metalscuffs002_metalness_2k
n7 = _N.new('ShaderNodeNormalMap'); n7.name = 'Normal Map'; n7.location = (211, -468)
n7.label = 'Normal Map'
n7.width = 141
n7.hide = True
n8 = _N.new('ShaderNodeMath'); n8.name = 'Alpha Multiply'; n8.location = (216, -55)
n8.label = 'Alpha Multiply'
n8.hide = True
n8.operation = 'MULTIPLY'
n8.inputs[0].default_value = 1.0
n9 = _N.new('ShaderNodeInvert'); n9.name = 'InvertGloss'; n9.location = (216, -202)
n9.label = 'InvertGloss'
n9.hide = True
n10 = _N.new('ShaderNodeMix'); n10.name = 'AO + COLOR (Multiply)'; n10.location = (216, -124)
n10.label = 'AO + COLOR (Multiply)'
n10.hide = True
n10.data_type = 'RGBA'
n10.blend_type = 'MULTIPLY'
n10.inputs[7].default_value = (1.0, 1.0, 1.0, 1.0)
n11 = _N.new('ShaderNodeTexImage'); n11.name = 'COLOR'; n11.location = (30, -112)
n11.label = 'COLOR'
n11.width = 140
n11.hide = True
n11.image = img_metalscuffs002_alphamasked_2k
n12 = _N.new('ShaderNodeTexImage'); n12.name = 'OVERLAY'; n12.location = (30, -72)
n12.label = 'OVERLAY'
n12.width = 140
n12.hide = True
n12.image = img_metalscuffs002_overlay_2k
n13 = _N.new('ShaderNodeGroup'); n13.name = 'Group'; n13.location = (-799, 266)
n13.width = 188
n13.node_tree = ng_simple_uv_mapping_002
n4.parent = n0
n5.parent = n0
n6.parent = n0
n7.parent = n0
n8.parent = n0
n9.parent = n0
n10.parent = n0
n11.parent = n0
n12.parent = n0
_L.new(n5.outputs[0], n7.inputs[1])
_L.new(n11.outputs[0], n10.inputs[6])
_L.new(n2.outputs[11], n10.inputs[0])
_L.new(n2.outputs[13], n7.inputs[0])
_L.new(n10.outputs[2], n3.inputs[1])
_L.new(n9.outputs[0], n3.inputs[10])
_L.new(n2.outputs[12], n3.inputs[11])
_L.new(n2.outputs[6], n3.inputs[2])
_L.new(n2.outputs[7], n3.inputs[3])
_L.new(n2.outputs[8], n3.inputs[4])
_L.new(n2.outputs[9], n3.inputs[5])
_L.new(n6.outputs[0], n3.inputs[9])
_L.new(n2.outputs[14], n3.inputs[14])
_L.new(n4.outputs[0], n3.inputs[13])
_L.new(n2.outputs[1], n3.inputs[0])
_L.new(n3.outputs[0], n1.inputs[0])
_L.new(n3.outputs[2], n1.inputs[2])
_L.new(n3.outputs[3], n1.inputs[3])
_L.new(n3.outputs[5], n1.inputs[5])
_L.new(n3.outputs[6], n1.inputs[6])
_L.new(n2.outputs[15], n3.inputs[15])
_L.new(n3.outputs[1], n1.inputs[1])
_L.new(n2.outputs[17], n3.inputs[8])
_L.new(n8.outputs[0], n3.inputs[12])
_L.new(n13.outputs[0], n11.inputs[0])
_L.new(n13.outputs[0], n4.inputs[0])
_L.new(n13.outputs[0], n5.inputs[0])
_L.new(n13.outputs[0], n6.inputs[0])
_L.new(n2.outputs[0], n13.inputs[0])
_L.new(n2.outputs[1], n13.inputs[1])
_L.new(n2.outputs[2], n13.inputs[2])
_L.new(n2.outputs[3], n13.inputs[3])
_L.new(n2.outputs[4], n13.inputs[4])
_L.new(n2.outputs[5], n13.inputs[5])
_L.new(n11.outputs[1], n8.inputs[1])
_L.new(n3.outputs[7], n1.inputs[7])
_L.new(n3.outputs[4], n1.inputs[4])
_L.new(n2.outputs[10], n3.inputs[6])
_L.new(n13.outputs[0], n12.inputs[0])
_L.new(n7.outputs[0], n3.inputs[16])
n1.is_active_output = True
ng_simple_uv_mapping = bpy.data.node_groups.new('.simple_uv_mapping', 'ShaderNodeTree')
_s = ng_simple_uv_mapping.interface.new_socket(name='UV', in_out='OUTPUT', socket_type='NodeSocketVector')
_s = ng_simple_uv_mapping.interface.new_socket(name='UV', in_out='INPUT', socket_type='NodeSocketVector')
_s.min_value = -1e+04
_s.max_value = 1e+04
_s = ng_simple_uv_mapping.interface.new_socket(name='Scale', in_out='INPUT', socket_type='NodeSocketFloat')
_s.default_value = 1.0
_s.min_value = 0.0
_s.max_value = 500.0
_s = ng_simple_uv_mapping.interface.new_socket(name='Aspect Ratio', in_out='INPUT', socket_type='NodeSocketFloat')
_s.default_value = 1.0
_s.min_value = 0.0
_s.max_value = 2.0
_s = ng_simple_uv_mapping.interface.new_socket(name='Translate X', in_out='INPUT', socket_type='NodeSocketFloat')
_s.min_value = -50.0
_s.max_value = 50.0
_s = ng_simple_uv_mapping.interface.new_socket(name='Translate Y', in_out='INPUT', socket_type='NodeSocketFloat')
_s.min_value = -50.0
_s.max_value = 50.0
_s = ng_simple_uv_mapping.interface.new_socket(name='Rotation', in_out='INPUT', socket_type='NodeSocketFloat')
_s.min_value = -360.0
_s.max_value = 360.0
_N = ng_simple_uv_mapping.nodes; _L = ng_simple_uv_mapping.links
n0 = _N.new('ShaderNodeCombineXYZ'); n0.name = 'Combine XYZ'; n0.location = (54, -485)
n0.hide = True
n1 = _N.new('ShaderNodeCombineXYZ'); n1.name = 'Combine XYZ.001'; n1.location = (365, -373)
n1.hide = True
n1.inputs[0].default_value = 1.0
n1.inputs[2].default_value = 1.0
n2 = _N.new('NodeFrame'); n2.name = 'Frame'; n2.location = (-1436, 874)
n2.label = 'Scale'
n2.width = 200
n2.label_size = 64
n3 = _N.new('NodeFrame'); n3.name = 'Frame.001'; n3.location = (-976, 544)
n3.label = 'Aspect Adjust'
n3.width = 369
n3.label_size = 64
n4 = _N.new('NodeFrame'); n4.name = 'Frame.002'; n4.location = (-284, 656)
n4.label = 'Translate'
n4.width = 360
n4.label_size = 64
n5 = _N.new('NodeFrame'); n5.name = 'Frame.003'; n5.location = (800, 800)
n5.label = 'Rotation'
n5.width = 360
n5.label_size = 64
n6 = _N.new('NodeGroupInput'); n6.name = 'Group Input'; n6.location = (-1082, 127)
n7 = _N.new('NodeGroupOutput'); n7.name = 'Group Output'; n7.location = (492, 262)
n8 = _N.new('ShaderNodeMath'); n8.name = 'Math'; n8.location = (-653, -630)
n8.hide = True
n8.operation = 'RADIANS'
n9 = _N.new('ShaderNodeVectorMath'); n9.name = 'Vector Math'; n9.location = (608, -646)
n9.hide = True
n9.operation = 'MULTIPLY'
n10 = _N.new('ShaderNodeVectorMath'); n10.name = 'Vector Math.001'; n10.location = (214, -430)
n10.hide = True
n11 = _N.new('ShaderNodeVectorMath'); n11.name = 'Vector Math.002'; n11.location = (533, -317)
n11.hide = True
n11.operation = 'MULTIPLY'
n12 = _N.new('ShaderNodeVectorRotate'); n12.name = 'Vector Rotate'; n12.location = (-492, -573)
n12.hide = True
n0.parent = n4
n1.parent = n3
n8.parent = n5
n9.parent = n2
n10.parent = n4
n11.parent = n3
n12.parent = n5
_L.new(n6.outputs[0], n9.inputs[0])
_L.new(n6.outputs[3], n0.inputs[0])
_L.new(n6.outputs[4], n0.inputs[1])
_L.new(n6.outputs[2], n1.inputs[1])
_L.new(n9.outputs[0], n11.inputs[0])
_L.new(n0.outputs[0], n10.inputs[1])
_L.new(n11.outputs[0], n10.inputs[0])
_L.new(n1.outputs[0], n11.inputs[1])
_L.new(n6.outputs[1], n9.inputs[1])
_L.new(n10.outputs[0], n12.inputs[0])
_L.new(n6.outputs[5], n8.inputs[0])
_L.new(n12.outputs[0], n7.inputs[0])
_L.new(n8.outputs[0], n12.inputs[3])
n7.is_active_output = True
ng_metalcorrodedheavy001_2k = bpy.data.node_groups.new('MetalCorrodedHeavy001_2K', 'ShaderNodeTree')
_s = ng_metalcorrodedheavy001_2k.interface.new_socket(name='Base Color', in_out='OUTPUT', socket_type='NodeSocketColor')
_s.default_value = (0.0, 0.0, 0.0, 0.0)
_s = ng_metalcorrodedheavy001_2k.interface.new_socket(name='Subsurface Color', in_out='OUTPUT', socket_type='NodeSocketColor')
_s = ng_metalcorrodedheavy001_2k.interface.new_socket(name='Metalness', in_out='OUTPUT', socket_type='NodeSocketFloat')
_s = ng_metalcorrodedheavy001_2k.interface.new_socket(name='Roughness', in_out='OUTPUT', socket_type='NodeSocketFloat')
_s.min_value = 0.0
_s.max_value = 0.0
_s = ng_metalcorrodedheavy001_2k.interface.new_socket(name='Transmission', in_out='OUTPUT', socket_type='NodeSocketFloat')
_s = ng_metalcorrodedheavy001_2k.interface.new_socket(name='Alpha', in_out='OUTPUT', socket_type='NodeSocketFloat')
_s.default_value = 0.01
_s.min_value = -1e+04
_s.max_value = 1e+04
_s = ng_metalcorrodedheavy001_2k.interface.new_socket(name='Normal', in_out='OUTPUT', socket_type='NodeSocketVector')
_s = ng_metalcorrodedheavy001_2k.interface.new_socket(name='Height', in_out='OUTPUT', socket_type='NodeSocketFloat')
_s = ng_metalcorrodedheavy001_2k.interface.new_socket(name='UV', in_out='INPUT', socket_type='NodeSocketVector')
_s.default_value = (0.5, 0.5, 0.5)
_s.min_value = -1e+04
_s.max_value = 1e+04
_s = ng_metalcorrodedheavy001_2k.interface.new_socket(name='Scale', in_out='INPUT', socket_type='NodeSocketFloat')
_s.default_value = 1.0
_s.min_value = 0.0
_s.max_value = 100.0
_s = ng_metalcorrodedheavy001_2k.interface.new_socket(name='Aspect Ratio', in_out='INPUT', socket_type='NodeSocketFloat')
_s.default_value = 1.0
_s.min_value = 0.0
_s.max_value = 1.0
_s = ng_metalcorrodedheavy001_2k.interface.new_socket(name='Translate X', in_out='INPUT', socket_type='NodeSocketFloat')
_s.min_value = -100.0
_s.max_value = 100.0
_s = ng_metalcorrodedheavy001_2k.interface.new_socket(name='Translate Y', in_out='INPUT', socket_type='NodeSocketFloat')
_s.min_value = -100.0
_s.max_value = 100.0
_s = ng_metalcorrodedheavy001_2k.interface.new_socket(name='Global Rotation', in_out='INPUT', socket_type='NodeSocketFloat')
_s.min_value = -360.0
_s.max_value = 360.0
_s = ng_metalcorrodedheavy001_2k.interface.new_socket(name='Color Hue Adj.', in_out='INPUT', socket_type='NodeSocketFloat')
_s.min_value = -10.0
_s.max_value = 10.0
_s = ng_metalcorrodedheavy001_2k.interface.new_socket(name='Color Saturation Adj.', in_out='INPUT', socket_type='NodeSocketFloat')
_s.min_value = -10.0
_s.max_value = 10.0
_s = ng_metalcorrodedheavy001_2k.interface.new_socket(name='Color Value Adj.', in_out='INPUT', socket_type='NodeSocketFloat')
_s.min_value = -10.0
_s.max_value = 10.0
_s = ng_metalcorrodedheavy001_2k.interface.new_socket(name='Color Brightness Adj.', in_out='INPUT', socket_type='NodeSocketFloat')
_s.min_value = -10.0
_s.max_value = 10.0
_s = ng_metalcorrodedheavy001_2k.interface.new_socket(name='Color Contrast Adj.', in_out='INPUT', socket_type='NodeSocketFloat')
_s.min_value = -10.0
_s.max_value = 10.0
_s = ng_metalcorrodedheavy001_2k.interface.new_socket(name='AO Strength', in_out='INPUT', socket_type='NodeSocketFloat')
_s.default_value = 1.0
_s.min_value = 0.0
_s.max_value = 1.0
_s = ng_metalcorrodedheavy001_2k.interface.new_socket(name='Roughness Adj.', in_out='INPUT', socket_type='NodeSocketFloat')
_s.min_value = -1.0
_s.max_value = 1.0
_s = ng_metalcorrodedheavy001_2k.interface.new_socket(name='Normal Strength', in_out='INPUT', socket_type='NodeSocketFloat')
_s.default_value = 1.0
_s.min_value = 0.0
_s.max_value = 1.0
_s = ng_metalcorrodedheavy001_2k.interface.new_socket(name='Displacement Strength', in_out='INPUT', socket_type='NodeSocketFloat')
_s.min_value = -10.0
_s.max_value = 10.0
_s = ng_metalcorrodedheavy001_2k.interface.new_socket(name='Displacement Mid-Level', in_out='INPUT', socket_type='NodeSocketFloat')
_s.min_value = -10.0
_s.max_value = 10.0
_s = ng_metalcorrodedheavy001_2k.interface.new_socket(name='Bump Strength', in_out='INPUT', socket_type='NodeSocketFloat')
_s.min_value = 0.0
_s.max_value = 90.0
_s = ng_metalcorrodedheavy001_2k.interface.new_socket(name='Subsurface Multiplier', in_out='INPUT', socket_type='NodeSocketFloat')
_s.default_value = 0.01
_s.min_value = 0.0
_N = ng_metalcorrodedheavy001_2k.nodes; _L = ng_metalcorrodedheavy001_2k.links
n0 = _N.new('NodeFrame'); n0.name = 'MapsFrame'; n0.location = (-470, 282)
n0.label = 'Maps'
n0.width = 555
n0.label_size = 50
n1 = _N.new('NodeGroupOutput'); n1.name = 'Group Output'; n1.location = (720, 260)
n2 = _N.new('NodeGroupInput'); n2.name = 'Group Input'; n2.location = (-1069, 82)
n2.width = 167
n3 = _N.new('ShaderNodeGroup'); n3.name = 'Poliigon Adjustments Group'; n3.location = (157, 273)
n3.label = 'Poliigon Adjustments Group'
n3.width = 211
n3.node_tree = ng_poliigon_adjustments_001
n3.inputs[7].default_value = (0.0, 0.0, 0.0, 1.0)
n3.inputs[12].default_value = 1.0
n3.inputs[17].default_value = 0.0
n4 = _N.new('ShaderNodeTexImage'); n4.name = 'DISPLACEMENT'; n4.location = (30, -355)
n4.label = 'DISPLACEMENT'
n4.width = 140
n4.hide = True
n4.image = img_metalcorrodedheavy001_disp16_2k_metalness
n5 = _N.new('ShaderNodeTexImage'); n5.name = 'NORMAL'; n5.location = (30, -469)
n5.label = 'NORMAL'
n5.width = 140
n5.hide = True
n5.image = img_metalcorrodedheavy001_nrm16_2k_metalness
n6 = _N.new('ShaderNodeTexImage'); n6.name = 'METALNESS'; n6.location = (30, -295)
n6.label = 'METALNESS'
n6.width = 140
n6.hide = True
n6.image = img_metalcorrodedheavy001_metalness_2k_metalness
n7 = _N.new('ShaderNodeNormalMap'); n7.name = 'Normal Map'; n7.location = (211, -468)
n7.label = 'Normal Map'
n7.width = 141
n7.hide = True
n8 = _N.new('ShaderNodeTexImage'); n8.name = 'ROUGHNESS'; n8.location = (30, -248)
n8.label = 'ROUGHNESS'
n8.width = 140
n8.hide = True
n8.image = img_metalcorrodedheavy001_roughness_2k_metalness
n9 = _N.new('ShaderNodeInvert'); n9.name = 'InvertGloss'; n9.location = (216, -202)
n9.label = 'InvertGloss'
n9.hide = True
n10 = _N.new('ShaderNodeMix'); n10.name = 'AO + COLOR (Multiply)'; n10.location = (216, -124)
n10.label = 'AO + COLOR (Multiply)'
n10.hide = True
n10.data_type = 'RGBA'
n10.blend_type = 'MULTIPLY'
n10.inputs[7].default_value = (1.0, 1.0, 1.0, 1.0)
n11 = _N.new('ShaderNodeTexImage'); n11.name = 'COLOR'; n11.location = (30, -112)
n11.label = 'COLOR'
n11.width = 140
n11.hide = True
n11.image = img_metalcorrodedheavy001_col_2k_metalness
n12 = _N.new('ShaderNodeGroup'); n12.name = 'Group'; n12.location = (-799, 266)
n12.width = 188
n12.node_tree = ng_simple_uv_mapping
n4.parent = n0
n5.parent = n0
n6.parent = n0
n7.parent = n0
n8.parent = n0
n9.parent = n0
n10.parent = n0
n11.parent = n0
_L.new(n5.outputs[0], n7.inputs[1])
_L.new(n11.outputs[0], n10.inputs[6])
_L.new(n2.outputs[11], n10.inputs[0])
_L.new(n2.outputs[13], n7.inputs[0])
_L.new(n10.outputs[2], n3.inputs[1])
_L.new(n2.outputs[12], n3.inputs[11])
_L.new(n2.outputs[6], n3.inputs[2])
_L.new(n2.outputs[7], n3.inputs[3])
_L.new(n2.outputs[8], n3.inputs[4])
_L.new(n2.outputs[9], n3.inputs[5])
_L.new(n6.outputs[0], n3.inputs[9])
_L.new(n2.outputs[14], n3.inputs[14])
_L.new(n4.outputs[0], n3.inputs[13])
_L.new(n2.outputs[1], n3.inputs[0])
_L.new(n3.outputs[0], n1.inputs[0])
_L.new(n3.outputs[2], n1.inputs[2])
_L.new(n3.outputs[3], n1.inputs[3])
_L.new(n3.outputs[5], n1.inputs[5])
_L.new(n3.outputs[6], n1.inputs[6])
_L.new(n2.outputs[15], n3.inputs[15])
_L.new(n3.outputs[1], n1.inputs[1])
_L.new(n2.outputs[17], n3.inputs[8])
_L.new(n12.outputs[0], n11.inputs[0])
_L.new(n12.outputs[0], n4.inputs[0])
_L.new(n12.outputs[0], n5.inputs[0])
_L.new(n12.outputs[0], n8.inputs[0])
_L.new(n12.outputs[0], n6.inputs[0])
_L.new(n2.outputs[0], n12.inputs[0])
_L.new(n2.outputs[1], n12.inputs[1])
_L.new(n2.outputs[2], n12.inputs[2])
_L.new(n2.outputs[3], n12.inputs[3])
_L.new(n2.outputs[4], n12.inputs[4])
_L.new(n2.outputs[5], n12.inputs[5])
_L.new(n3.outputs[7], n1.inputs[7])
_L.new(n3.outputs[4], n1.inputs[4])
_L.new(n2.outputs[10], n3.inputs[6])
_L.new(n7.outputs[0], n3.inputs[16])
_L.new(n8.outputs[0], n3.inputs[10])
n1.is_active_output = True
ng_auto_smooth = bpy.data.node_groups.new('Auto Smooth', 'GeometryNodeTree')
_s = ng_auto_smooth.interface.new_socket(name='Geometry', in_out='OUTPUT', socket_type='NodeSocketGeometry')
_s = ng_auto_smooth.interface.new_socket(name='Geometry', in_out='INPUT', socket_type='NodeSocketGeometry')
_s = ng_auto_smooth.interface.new_socket(name='Angle', in_out='INPUT', socket_type='NodeSocketFloat')
_s.subtype = 'ANGLE'
_s.min_value = 0.0
_s.max_value = 3.142
ng_auto_smooth.is_modifier = True
_N = ng_auto_smooth.nodes; _L = ng_auto_smooth.links
n0 = _N.new('NodeGroupOutput'); n0.name = 'Group Output'; n0.location = (480, -100)
n1 = _N.new('NodeGroupInput'); n1.name = 'Group Input'; n1.location = (-420, -300)
n2 = _N.new('NodeGroupInput'); n2.name = 'Group Input.001'; n2.location = (-60, -100)
n3 = _N.new('GeometryNodeSetShadeSmooth'); n3.name = 'Set Shade Smooth'; n3.location = (120, -100)
n3.domain = 'EDGE'
n4 = _N.new('GeometryNodeSetShadeSmooth'); n4.name = 'Set Shade Smooth.001'; n4.location = (300, -100)
n5 = _N.new('GeometryNodeInputMeshEdgeAngle'); n5.name = 'Edge Angle'; n5.location = (-420, -220)
n6 = _N.new('GeometryNodeInputEdgeSmooth'); n6.name = 'Is Edge Smooth'; n6.location = (-60, -160)
n7 = _N.new('GeometryNodeInputShadeSmooth'); n7.name = 'Is Face Smooth'; n7.location = (-240, -340)
n8 = _N.new('FunctionNodeBooleanMath'); n8.name = 'Boolean Math'; n8.location = (-60, -220)
n9 = _N.new('FunctionNodeCompare'); n9.name = 'Compare'; n9.location = (-240, -180)
n9.operation = 'LESS_EQUAL'
_L.new(n5.outputs[0], n9.inputs[0])
_L.new(n4.outputs[0], n0.inputs[0])
_L.new(n1.outputs[1], n9.inputs[1])
_L.new(n9.outputs[0], n8.inputs[0])
_L.new(n7.outputs[0], n8.inputs[1])
_L.new(n2.outputs[0], n3.inputs[0])
_L.new(n6.outputs[0], n3.inputs[1])
_L.new(n3.outputs[0], n4.inputs[0])
_L.new(n8.outputs[0], n3.inputs[2])
n0.is_active_output = True

# ---- material node trees
mat_metalstainlesssteelbrushedelongated005_2k.use_nodes = True; mat_metalstainlesssteelbrushedelongated005_2k.node_tree.nodes.clear()
_N = mat_metalstainlesssteelbrushedelongated005_2k.node_tree.nodes; _L = mat_metalstainlesssteelbrushedelongated005_2k.node_tree.links
n0 = _N.new('ShaderNodeTexCoord'); n0.name = 'Texture Coordinate'; n0.location = (0, 0)
n0.width = 141
n1 = _N.new('ShaderNodeOutputMaterial'); n1.name = 'Material Output'; n1.location = (800, 200)
n2 = _N.new('ShaderNodeBsdfPrincipled'); n2.name = 'Principled BSDF'; n2.location = (500, 200)
n2.distribution = 'GGX'
n2.subsurface_method = 'BURLEY'
n2.inputs[3].default_value = 1.45
n2.inputs[9].default_value = (1.0, 1.0, 1.0)
n2.inputs[27].default_value = (0.0, 0.0, 0.0, 1.0)
n2.inputs[28].default_value = 1.0
n3 = _N.new('ShaderNodeGroup'); n3.name = 'MetalStainlessSteelBrushedElongated005_2K'; n3.location = (200, 0)
n3.label = 'MetalStainlessSteelBrushedElongated005_2K'
n3.width = 219
n3.node_tree = ng_metalstainlesssteelbrushedelongated005_2k
n3.inputs[1].default_value = 1.0
n3.inputs[2].default_value = 1.0
n3.inputs[3].default_value = 0.0
n3.inputs[4].default_value = 0.0
n3.inputs[5].default_value = 0.0
n3.inputs[6].default_value = 0.0
n3.inputs[7].default_value = 0.0
n3.inputs[8].default_value = 0.0
n3.inputs[9].default_value = 0.0
n3.inputs[10].default_value = 0.0
n3.inputs[11].default_value = 1.0
n3.inputs[12].default_value = 0.0
n3.inputs[13].default_value = 1.0
n3.inputs[14].default_value = 0.0
n3.inputs[15].default_value = 0.0
n3.inputs[16].default_value = 0.05
n3.inputs[17].default_value = 0.01
_L.new(n0.outputs[2], n3.inputs[0])
_L.new(n2.outputs[0], n1.inputs[0])
_L.new(n3.outputs[0], n2.inputs[0])
_L.new(n3.outputs[2], n2.inputs[1])
_L.new(n3.outputs[3], n2.inputs[2])
_L.new(n3.outputs[5], n2.inputs[4])
_L.new(n3.outputs[6], n2.inputs[5])
_L.new(n3.outputs[4], n2.inputs[18])
n1.is_active_output = True
mat_metalscuffs002_2k.use_nodes = True; mat_metalscuffs002_2k.node_tree.nodes.clear()
_N = mat_metalscuffs002_2k.node_tree.nodes; _L = mat_metalscuffs002_2k.node_tree.links
n0 = _N.new('ShaderNodeTexCoord'); n0.name = 'Texture Coordinate'; n0.location = (0, 0)
n0.width = 141
n1 = _N.new('ShaderNodeOutputMaterial'); n1.name = 'Material Output'; n1.location = (800, 200)
n2 = _N.new('ShaderNodeDisplacement'); n2.name = 'Displacement'; n2.location = (500, -429)
n2.inputs[2].default_value = 1.0
n3 = _N.new('ShaderNodeBsdfPrincipled'); n3.name = 'Principled BSDF'; n3.location = (500, 200)
n3.distribution = 'GGX'
n3.subsurface_method = 'BURLEY'
n3.inputs[3].default_value = 1.45
n3.inputs[9].default_value = (1.0, 1.0, 1.0)
n3.inputs[27].default_value = (0.0, 0.0, 0.0, 1.0)
n3.inputs[28].default_value = 1.0
n4 = _N.new('ShaderNodeGroup'); n4.name = 'MetalScuffs002_2K'; n4.location = (200, 0)
n4.label = 'MetalScuffs002_2K'
n4.width = 219
n4.node_tree = ng_metalscuffs002_2k
n4.inputs[1].default_value = 1.0
n4.inputs[2].default_value = 1.0
n4.inputs[3].default_value = 0.0
n4.inputs[4].default_value = 0.0
n4.inputs[5].default_value = 0.0
n4.inputs[6].default_value = 0.0
n4.inputs[7].default_value = 0.0
n4.inputs[8].default_value = 0.0
n4.inputs[9].default_value = 0.0
n4.inputs[10].default_value = 0.0
n4.inputs[11].default_value = 1.0
n4.inputs[12].default_value = 0.0
n4.inputs[13].default_value = 1.0
n4.inputs[14].default_value = 0.0
n4.inputs[15].default_value = 0.0
n4.inputs[16].default_value = 0.05
n4.inputs[17].default_value = 0.01
_L.new(n0.outputs[2], n4.inputs[0])
_L.new(n3.outputs[0], n1.inputs[0])
_L.new(n4.outputs[0], n3.inputs[0])
_L.new(n4.outputs[2], n3.inputs[1])
_L.new(n4.outputs[3], n3.inputs[2])
_L.new(n4.outputs[5], n3.inputs[4])
_L.new(n4.outputs[6], n3.inputs[5])
_L.new(n2.outputs[0], n1.inputs[2])
_L.new(n4.outputs[7], n2.inputs[0])
_L.new(n4.outputs[4], n3.inputs[18])
n1.is_active_output = True
mat_metalcorrodedheavy001_2k.use_nodes = True; mat_metalcorrodedheavy001_2k.node_tree.nodes.clear()
_N = mat_metalcorrodedheavy001_2k.node_tree.nodes; _L = mat_metalcorrodedheavy001_2k.node_tree.links
n0 = _N.new('ShaderNodeTexCoord'); n0.name = 'Texture Coordinate'; n0.location = (0, 0)
n0.width = 141
n1 = _N.new('ShaderNodeOutputMaterial'); n1.name = 'Material Output'; n1.location = (800, 200)
n2 = _N.new('ShaderNodeDisplacement'); n2.name = 'Displacement'; n2.location = (500, -429)
n2.inputs[2].default_value = 1.0
n3 = _N.new('ShaderNodeBsdfPrincipled'); n3.name = 'Principled BSDF'; n3.location = (500, 200)
n3.distribution = 'GGX'
n3.subsurface_method = 'BURLEY'
n3.inputs[3].default_value = 1.45
n3.inputs[9].default_value = (1.0, 1.0, 1.0)
n3.inputs[27].default_value = (0.0, 0.0, 0.0, 1.0)
n3.inputs[28].default_value = 1.0
n4 = _N.new('ShaderNodeGroup'); n4.name = 'MetalCorrodedHeavy001_2K'; n4.location = (200, 0)
n4.label = 'MetalCorrodedHeavy001_2K'
n4.width = 219
n4.node_tree = ng_metalcorrodedheavy001_2k
n4.inputs[1].default_value = 1.0
n4.inputs[2].default_value = 1.0
n4.inputs[3].default_value = 0.0
n4.inputs[4].default_value = 0.0
n4.inputs[5].default_value = 0.0
n4.inputs[6].default_value = 0.0
n4.inputs[7].default_value = 0.0
n4.inputs[8].default_value = 0.0
n4.inputs[9].default_value = 0.0
n4.inputs[10].default_value = 0.0
n4.inputs[11].default_value = 1.0
n4.inputs[12].default_value = 0.0
n4.inputs[13].default_value = 1.0
n4.inputs[14].default_value = 0.0
n4.inputs[15].default_value = 0.0
n4.inputs[16].default_value = 0.05
n4.inputs[17].default_value = 0.01
_L.new(n0.outputs[2], n4.inputs[0])
_L.new(n3.outputs[0], n1.inputs[0])
_L.new(n4.outputs[0], n3.inputs[0])
_L.new(n4.outputs[2], n3.inputs[1])
_L.new(n4.outputs[3], n3.inputs[2])
_L.new(n4.outputs[5], n3.inputs[4])
_L.new(n4.outputs[6], n3.inputs[5])
_L.new(n2.outputs[0], n1.inputs[2])
_L.new(n4.outputs[7], n2.inputs[0])
_L.new(n4.outputs[4], n3.inputs[18])
n1.is_active_output = True

# ---- world
world_world = bpy.data.worlds.new('World'); scene.world = world_world
world_world.color = (1.0, 1.0, 1.0)
world_world.use_sun_shadow = False
world_world.sun_shadow_jitter_overblur = 0.0
world_world.cycles.sampling_method = 'NONE'
world_world.cycles.sample_map_resolution = 256

# ---- meshes
me_plane_266 = bpy.data.meshes.new('Plane.266')
me_plane_266.from_pydata([(0.3418, -0.3418, 2.201), (0.3418, -0.3418, 4.463), (-0.3421, -0.3421, 2.201), (-0.3421, -0.3421, 4.463), (0.3421, 0.3421, 2.201), (0.3421, 0.3421, 4.463), (-0.3418, 0.3418, 2.201), (-0.3418, 0.3418, 4.463), (-0.3421, -0.3421, 2.275), (0.3184, -0.3184, 0.0), (-0.3184, -0.3184, 0.0), (-0.3184, -0.3184, 2.172), (0.3184, -0.3184, 2.172), (0.3184, 0.3184, 0.0), (0.3184, 0.3184, 2.172), (-0.3184, 0.3184, 0.0), (-0.3184, 0.3184, 2.172), (0.3418, -0.3418, 2.275), (0.3421, 0.3421, 2.275), (-0.3418, 0.3418, 2.275), (-0.3421, -0.3421, 2.295), (0.3418, -0.3418, 2.295), (0.3421, 0.3421, 2.295), (-0.3418, 0.3418, 2.295), (-0.3294, 0.3294, 2.275), (0.3298, 0.3298, 2.275), (-0.3298, -0.3298, 2.275), (0.3294, -0.3294, 2.275), (-0.3298, -0.3298, 2.295), (0.3294, -0.3294, 2.295), (0.3298, 0.3298, 2.295), (-0.3294, 0.3294, 2.295)], [], [(20, 21, 1, 3), (17, 18, 25, 27), (18, 17, 0, 4), (2, 0, 17, 8), (6, 16, 11, 2), (8, 19, 6, 2), (7, 3, 1, 5), (0, 12, 14, 4), (22, 23, 7, 5), (4, 6, 19, 18), (9, 10, 15, 13), (12, 11, 10, 9), (0, 2, 11, 12), (9, 13, 14, 12), (6, 4, 14, 16), (15, 10, 11, 16), (16, 14, 13, 15), (22, 21, 29, 30), (5, 1, 21, 22), (20, 23, 31, 28), (3, 7, 23, 20), (19, 8, 26, 24), (28, 31, 24, 26), (30, 29, 27, 25), (25, 24, 31, 30), (26, 27, 29, 28), (21, 20, 28, 29), (18, 19, 24, 25), (23, 22, 30, 31), (8, 17, 27, 26)])
me_plane_266.polygons.foreach_set('material_index', [2, 2, 2, 2, 2, 2, 2, 2, 2, 2, 4, 4, 2, 4, 2, 4, 4, 2, 2, 2, 2, 2, 2, 2, 2, 2, 2, 2, 2, 2])
_uv = me_plane_266.uv_layers.new(name='UVMap')
_uv.uv.foreach_set('vector', [0.6309, 0.0, 0.7886, 0.0, 0.7886, 0.5, 0.6309, 0.5, 0.0, 0.6824, 0.0, 0.5247, 0.002856, 0.5275, 0.002856, 0.6795, 0.1577, 0.5247, 0.0, 0.5247, 0.0, 0.5075, 0.1577, 0.5075, 0.1577, 0.5075, 0.3154, 0.5075, 0.3154, 0.5247, 0.1577, 0.5247, 0.3154, 0.5075, 0.3208, 0.501, 0.4677, 0.501, 0.4732, 0.5075, 0.4732, 0.5247, 0.3154, 0.5247, 0.3154, 0.5075, 0.4732, 0.5075, 0.3154, 0.5248, 0.3154, 0.6826, 0.1577, 0.6824, 0.1577, 0.5247, 0.0, 0.5075, 0.005398, 0.501, 0.1522, 0.501, 0.1577, 0.5075, 0.7886, 0.0, 0.9463, 0.0, 0.9463, 0.5, 0.7886, 0.5, 0.4732, 0.5075, 0.6309, 0.5075, 0.6309, 0.5247, 0.4732, 0.5247, 0.62, 0.5247, 0.62, 0.6715, 0.4732, 0.6715, 0.4732, 0.5247, 0.31, 0.501, 0.1632, 0.501, 0.1632, 0.0, 0.31, 1.284e-08, 0.3154, 0.5075, 0.1577, 0.5075, 0.1632, 0.501, 0.31, 0.501, 0.005398, 0.0, 0.1522, 1.284e-08, 0.1522, 0.501, 0.005398, 0.501, 0.6309, 0.5075, 0.4732, 0.5075, 0.4786, 0.501, 0.6255, 0.501, 0.3208, 0.0, 0.4677, 1.284e-08, 0.4677, 0.501, 0.3208, 0.501, 0.6255, 0.501, 0.4786, 0.501, 0.4786, 0.0, 0.6255, 1.284e-08, 0.3154, 0.5247, 0.4732, 0.5248, 0.4703, 0.5277, 0.3183, 0.5275, 0.7886, 1.0, 0.6309, 1.0, 0.6309, 0.5, 0.7886, 0.5, 0.4732, 0.6826, 0.3154, 0.6824, 0.3183, 0.6795, 0.4703, 0.6797, 0.9463, 1.0, 0.7886, 1.0, 0.7886, 0.5, 0.9463, 0.5, 0.1577, 0.5248, 0.1577, 0.6826, 0.1549, 0.6797, 0.1549, 0.5277, 0.6264, 0.6767, 0.6264, 0.5247, 0.6309, 0.5247, 0.6309, 0.6767, 0.62, 0.6767, 0.62, 0.5247, 0.6245, 0.5247, 0.6245, 0.6767, 0.4776, 0.6715, 0.4776, 0.8235, 0.4732, 0.8235, 0.4732, 0.6715, 0.4821, 0.6715, 0.4821, 0.8235, 0.4776, 0.8235, 0.4776, 0.6715, 0.4732, 0.5248, 0.4732, 0.6826, 0.4703, 0.6797, 0.4703, 0.5277, 0.0, 0.5247, 0.1577, 0.5248, 0.1549, 0.5277, 0.002856, 0.5275, 0.3154, 0.6824, 0.3154, 0.5247, 0.3183, 0.5275, 0.3183, 0.6795, 0.1577, 0.6826, 0.0, 0.6824, 0.002856, 0.6795, 0.1549, 0.6797])
me_plane_266.materials.append(mat_main)
me_plane_266.materials.append(mat_darkgrey)
me_plane_266.materials.append(mat_metalstainlesssteelbrushedelongated005_2k)
me_plane_266.materials.append(mat_metalscuffs002_2k)
me_plane_266.materials.append(mat_metalcorrodedheavy001_2k)
me_plane_266.use_remesh_preserve_volume = False
me_plane_266.use_remesh_preserve_attributes = False
me_plane_266.use_mirror_vertex_groups = False
me_plane_266.update()

# ---- objects
ob_column_1 = bpy.data.objects.new('Column_1', me_plane_266)

# ---- transforms, parenting, visibility, modifiers, constraints
ob_column_1.location = (0.0, 0.0, 0.0)
ob_column_1.lineart.crease_threshold = 0.0
_m = ob_column_1.modifiers.new('Auto Smooth', 'NODES')
_m.node_group = ng_auto_smooth
_gi = [s.identifier for s in ng_auto_smooth.interface.items_tree if s.item_type == 'SOCKET' and s.in_out == 'INPUT']
_m[_gi[1]] = 0.5236  # Angle

# ---- collection membership
col_collection_1.objects.link(ob_column_1)

# ---- scene / render settings (as saved in the file)
scene.frame_start = 1; scene.frame_end = 250; scene.frame_set(0)
scene.render.engine = 'CYCLES'
scene.render.resolution_x = 1000
scene.render.resolution_y = 1000
scene.render.dither_intensity = 0.0
scene.cycles.samples = 200
scene.cycles.sampling_pattern = 'TABULATED_SOBOL'
scene.cycles.light_sampling_threshold = 0.0
scene.cycles.use_adaptive_sampling = False
scene.cycles.use_light_tree = False
scene.cycles.caustics_reflective = False
scene.cycles.caustics_refractive = False
scene.cycles.blur_glossy = 0.0
scene.cycles.max_bounces = 2
scene.cycles.pixel_filter_type = 'GAUSSIAN'
scene.cycles.sample_clamp_indirect = 0.0
scene.view_settings.view_transform = 'Standard'
bpy.context.view_layer.update()

# ---- added for rendering (the .blend has no active camera): camera
cam_auto = bpy.data.cameras.new('AutoCamera')
cam_auto.lens = 50.0
cam_auto.sensor_width = 36.0
cam_auto.clip_end = 1000.0
ob_auto_camera = bpy.data.objects.new('AutoCamera', cam_auto)
scene.collection.objects.link(ob_auto_camera)
ob_auto_camera.location = (4.2256, -5.07072, 5.61219)
ob_auto_camera.rotation_euler = (1.09748, -7.21219e-08, 0.694738)
scene.camera = ob_auto_camera
bpy.context.view_layer.update()
